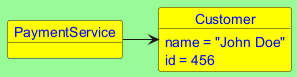

The diagram above was rendered by PlantUML. Its source (embedded in the PNG):
@startuml
<style>
root {
  FontColor Red
  BackgroundColor palegreen
}
objectDiagram {
  object {
      FontColor blue
      BackgroundColor yellow
  }
}
</style>

object PaymentService
object Customer {
  name = "John Doe"
  id = 456
}

PaymentService -> Customer
@enduml